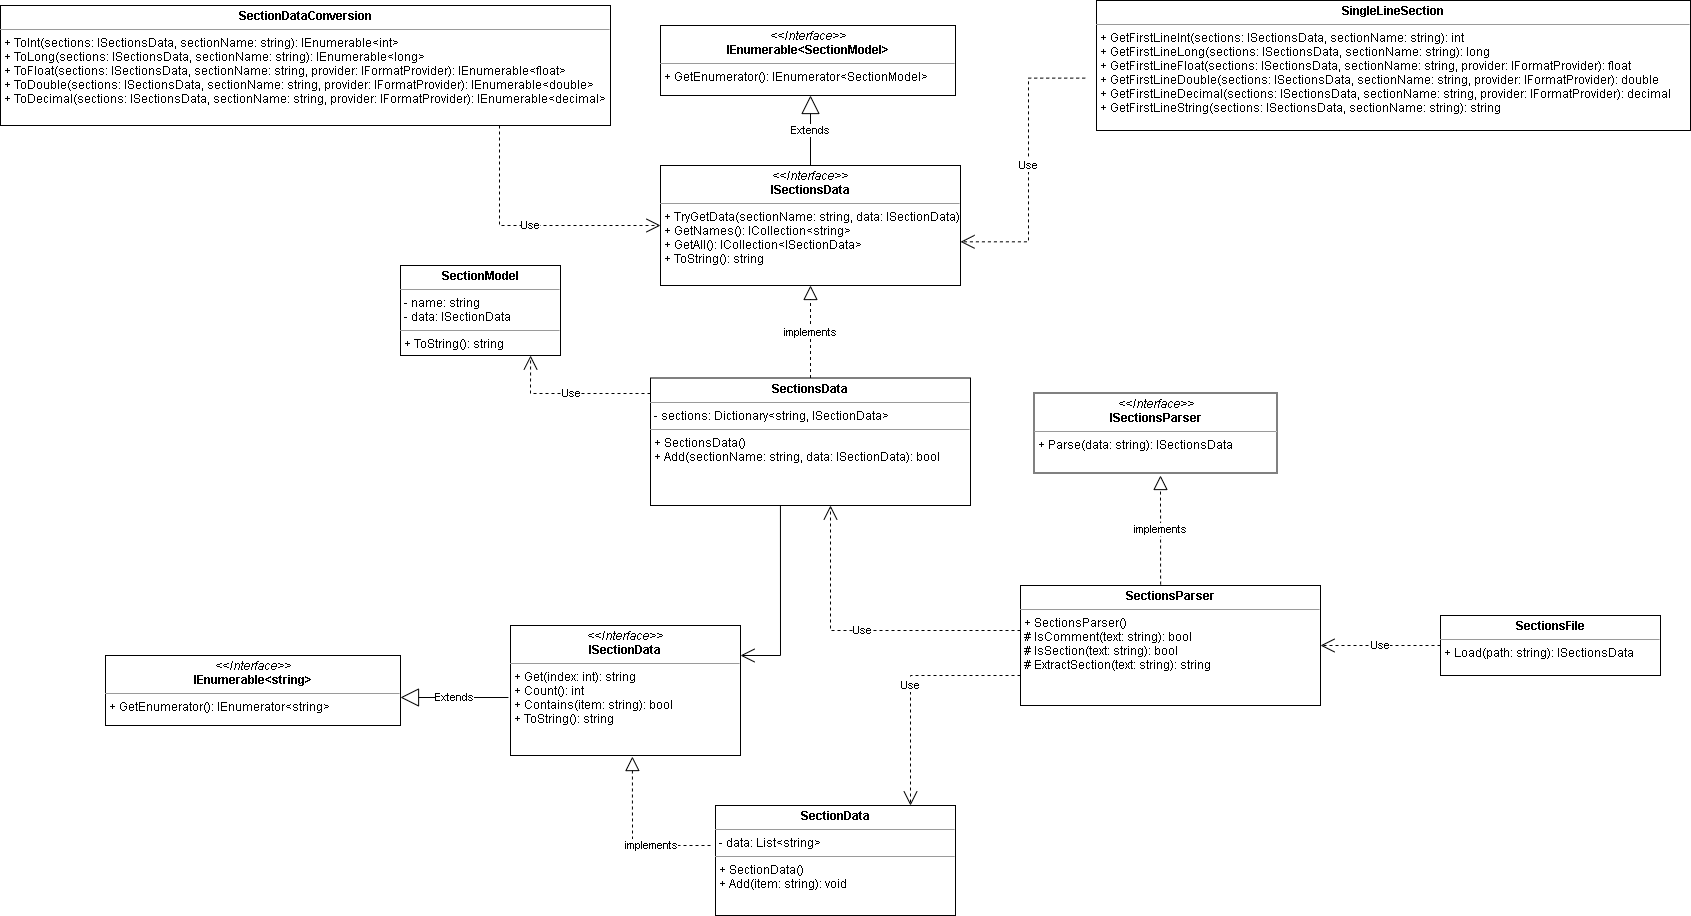

The diagram above was exported from draw.io. Its source (the exported page's mxGraphModel, read from the mxfile embedded in the PNG):
<mxGraphModel dx="1609" dy="738" grid="1" gridSize="10" guides="1" tooltips="1" connect="1" arrows="1" fold="1" page="1" pageScale="1" pageWidth="827" pageHeight="1169" math="0" shadow="0">
  <root>
    <mxCell id="8yrS3v6E1bXwBrrF1SBs-0" />
    <mxCell id="8yrS3v6E1bXwBrrF1SBs-1" parent="8yrS3v6E1bXwBrrF1SBs-0" />
    <mxCell id="8yrS3v6E1bXwBrrF1SBs-2" value="&lt;p style=&quot;margin: 0px ; margin-top: 4px ; text-align: center&quot;&gt;&lt;b&gt;SectionsParser&lt;/b&gt;&lt;br&gt;&lt;/p&gt;&lt;hr size=&quot;1&quot;&gt;&lt;p style=&quot;margin: 0px ; margin-left: 4px&quot;&gt;+ SectionsParser()&lt;span&gt;&lt;br&gt;&lt;/span&gt;&lt;/p&gt;&lt;p style=&quot;margin: 0px ; margin-left: 4px&quot;&gt;&lt;span&gt;# IsComment(text: string): bool&lt;/span&gt;&lt;br&gt;&lt;/p&gt;&lt;p style=&quot;margin: 0px 0px 0px 4px&quot;&gt;# IsSection(text: string): bool&lt;/p&gt;&lt;p style=&quot;margin: 0px 0px 0px 4px&quot;&gt;#&amp;nbsp;ExtractSection(text: string): string&lt;/p&gt;&lt;p style=&quot;margin: 0px 0px 0px 4px&quot;&gt;&lt;br&gt;&lt;/p&gt;" style="verticalAlign=top;align=left;overflow=fill;fontSize=12;fontFamily=Helvetica;html=1;fillColor=default;strokeColor=default;fontColor=default;" parent="8yrS3v6E1bXwBrrF1SBs-1" vertex="1">
      <mxGeometry x="520" y="640" width="300" height="120" as="geometry" />
    </mxCell>
    <mxCell id="8yrS3v6E1bXwBrrF1SBs-4" value="&lt;p style=&quot;margin: 0px ; margin-top: 4px ; text-align: center&quot;&gt;&lt;b&gt;SectionsData&lt;/b&gt;&lt;/p&gt;&lt;hr size=&quot;1&quot;&gt;&lt;p style=&quot;margin: 0px ; margin-left: 4px&quot;&gt;- sections: Dictionary&amp;lt;string, ISectionData&amp;gt;&lt;/p&gt;&lt;hr size=&quot;1&quot;&gt;&lt;p style=&quot;margin: 0px ; margin-left: 4px&quot;&gt;+ SectionsData()&lt;/p&gt;&lt;p style=&quot;margin: 0px ; margin-left: 4px&quot;&gt;+ Add(sectionName: string, data: ISectionData): bool&lt;/p&gt;&lt;p style=&quot;margin: 0px ; margin-left: 4px&quot;&gt;&lt;br&gt;&lt;/p&gt;" style="verticalAlign=top;align=left;overflow=fill;fontSize=12;fontFamily=Helvetica;html=1;fillColor=default;strokeColor=default;fontColor=default;" parent="8yrS3v6E1bXwBrrF1SBs-1" vertex="1">
      <mxGeometry x="150" y="432.5" width="320" height="127.5" as="geometry" />
    </mxCell>
    <mxCell id="8yrS3v6E1bXwBrrF1SBs-5" value="&lt;p style=&quot;margin: 0px ; margin-top: 4px ; text-align: center&quot;&gt;&lt;b&gt;SingleLineSection&lt;/b&gt;&lt;/p&gt;&lt;hr size=&quot;1&quot;&gt;&lt;p style=&quot;margin: 0px ; margin-left: 4px&quot;&gt;&lt;span&gt;+ GetFirstLineInt(sections: ISectionsData,&amp;nbsp;&lt;/span&gt;sectionName&lt;span&gt;: string): int&lt;/span&gt;&lt;br&gt;&lt;/p&gt;&lt;p style=&quot;margin: 0px 0px 0px 4px&quot;&gt;+ GetFirstLineLong(sections: ISectionsData, sectionName: string): long&lt;/p&gt;&lt;p style=&quot;margin: 0px 0px 0px 4px&quot;&gt;+ GetFirstLineFloat(sections: ISectionsData, sectionName: string, provider: IFormatProvider): float&lt;br&gt;+ GetFirstLineDouble(sections: ISectionsData, sectionName: string, provider: IFormatProvider): double&lt;/p&gt;&lt;p style=&quot;margin: 0px 0px 0px 4px&quot;&gt;+ GetFirstLineDecimal(sections: ISectionsData, sectionName: string, provider: IFormatProvider): decimal&lt;br&gt;+ GetFirstLineString(sections: ISectionsData, sectionName: string): string&lt;/p&gt;&lt;p style=&quot;margin: 0px ; margin-left: 4px&quot;&gt;&lt;/p&gt;" style="verticalAlign=top;align=left;overflow=fill;fontSize=12;fontFamily=Helvetica;html=1;fillColor=default;strokeColor=default;fontColor=default;" parent="8yrS3v6E1bXwBrrF1SBs-1" vertex="1">
      <mxGeometry x="596" y="55" width="594" height="130" as="geometry" />
    </mxCell>
    <mxCell id="8yrS3v6E1bXwBrrF1SBs-6" value="&lt;p style=&quot;margin: 0px ; margin-top: 4px ; text-align: center&quot;&gt;&lt;i&gt;&amp;lt;&amp;lt;Interface&amp;gt;&amp;gt;&lt;/i&gt;&lt;br&gt;&lt;b&gt;ISectionsData&lt;/b&gt;&lt;/p&gt;&lt;hr size=&quot;1&quot;&gt;&lt;p style=&quot;margin: 0px ; margin-left: 4px&quot;&gt;+ TryGetData(sectionName: string, data: ISectionData): bool&lt;/p&gt;&lt;p style=&quot;margin: 0px 0px 0px 4px&quot;&gt;+ GetNames(): ICollection&amp;lt;string&amp;gt;&lt;/p&gt;&lt;p style=&quot;margin: 0px 0px 0px 4px&quot;&gt;+ GetAll(): ICollection&amp;lt;ISectionData&amp;gt;&lt;/p&gt;&lt;p style=&quot;margin: 0px 0px 0px 4px&quot;&gt;+ ToString(): string&lt;/p&gt;" style="verticalAlign=top;align=left;overflow=fill;fontSize=12;fontFamily=Helvetica;html=1;" parent="8yrS3v6E1bXwBrrF1SBs-1" vertex="1">
      <mxGeometry x="160" y="220" width="300" height="120" as="geometry" />
    </mxCell>
    <mxCell id="8yrS3v6E1bXwBrrF1SBs-7" value="&lt;span style=&quot;font-style: normal&quot;&gt;implements&lt;/span&gt;" style="endArrow=block;dashed=1;endFill=0;endSize=12;html=1;rounded=0;edgeStyle=orthogonalEdgeStyle;exitX=0.5;exitY=0;exitDx=0;exitDy=0;fontStyle=2" parent="8yrS3v6E1bXwBrrF1SBs-1" source="8yrS3v6E1bXwBrrF1SBs-4" target="8yrS3v6E1bXwBrrF1SBs-6" edge="1">
      <mxGeometry width="160" relative="1" as="geometry">
        <mxPoint x="230" y="360" as="sourcePoint" />
        <mxPoint x="390" y="360" as="targetPoint" />
      </mxGeometry>
    </mxCell>
    <mxCell id="8yrS3v6E1bXwBrrF1SBs-10" value="Use" style="endArrow=open;endSize=12;dashed=1;html=1;rounded=0;edgeStyle=orthogonalEdgeStyle;entryX=1;entryY=0.636;entryDx=0;entryDy=0;entryPerimeter=0;exitX=-0.019;exitY=0.597;exitDx=0;exitDy=0;exitPerimeter=0;" parent="8yrS3v6E1bXwBrrF1SBs-1" source="8yrS3v6E1bXwBrrF1SBs-5" target="8yrS3v6E1bXwBrrF1SBs-6" edge="1">
      <mxGeometry width="160" relative="1" as="geometry">
        <mxPoint x="490" y="270" as="sourcePoint" />
        <mxPoint x="650" y="270" as="targetPoint" />
      </mxGeometry>
    </mxCell>
    <mxCell id="8yrS3v6E1bXwBrrF1SBs-23" value="&lt;p style=&quot;margin: 0px ; margin-top: 4px ; text-align: center&quot;&gt;&lt;b&gt;SectionDataConversion&lt;/b&gt;&lt;/p&gt;&lt;hr size=&quot;1&quot;&gt;&lt;p style=&quot;margin: 0px ; margin-left: 4px&quot;&gt;&lt;span&gt;+ ToInt(sections: ISectionsData, sectionName: string): IEnumerable&amp;lt;int&amp;gt;&lt;/span&gt;&lt;br&gt;&lt;/p&gt;&lt;p style=&quot;margin: 0px 0px 0px 4px&quot;&gt;+ ToLong(sections: ISectionsData, sectionName: string): IEnumerable&amp;lt;long&amp;gt;&lt;/p&gt;&lt;p style=&quot;margin: 0px 0px 0px 4px&quot;&gt;+ ToFloat(sections: ISectionsData, sectionName: string, provider: IFormatProvider): IEnumerable&amp;lt;float&amp;gt;&lt;br&gt;&lt;/p&gt;&lt;p style=&quot;margin: 0px 0px 0px 4px&quot;&gt;+ ToDouble(sections: ISectionsData, sectionName: string, provider: IFormatProvider): IEnumerable&amp;lt;double&amp;gt;&lt;/p&gt;&lt;p style=&quot;margin: 0px 0px 0px 4px&quot;&gt;+ ToDecimal(sections: ISectionsData, sectionName: string, provider: IFormatProvider): IEnumerable&amp;lt;decimal&amp;gt;&lt;/p&gt;&lt;p style=&quot;margin: 0px 0px 0px 4px&quot;&gt;&lt;br&gt;&lt;/p&gt;" style="verticalAlign=top;align=left;overflow=fill;fontSize=12;fontFamily=Helvetica;html=1;fillColor=default;strokeColor=default;fontColor=default;" parent="8yrS3v6E1bXwBrrF1SBs-1" vertex="1">
      <mxGeometry x="-500" y="60" width="610" height="120" as="geometry" />
    </mxCell>
    <mxCell id="1cgTvgBdq5cTvF6vVdKj-3" value="&lt;p style=&quot;margin: 0px ; margin-top: 4px ; text-align: center&quot;&gt;&lt;i&gt;&amp;lt;&amp;lt;Interface&amp;gt;&amp;gt;&lt;/i&gt;&lt;br&gt;&lt;b&gt;ISectionsParser&lt;/b&gt;&lt;/p&gt;&lt;hr size=&quot;1&quot;&gt;&lt;p style=&quot;margin: 0px ; margin-left: 4px&quot;&gt;&lt;span&gt;+ Parse(data: string): ISectionsData&lt;/span&gt;&lt;br&gt;&lt;/p&gt;&lt;p style=&quot;margin: 0px ; margin-left: 4px&quot;&gt;&lt;br&gt;&lt;/p&gt;" style="verticalAlign=top;align=left;overflow=fill;fontSize=12;fontFamily=Helvetica;html=1;" parent="8yrS3v6E1bXwBrrF1SBs-1" vertex="1">
      <mxGeometry x="533.5" y="447.5" width="243" height="80" as="geometry" />
    </mxCell>
    <mxCell id="G-Yo44fBwA3QVoHqYpze-3" value="Use" style="endArrow=open;endSize=12;dashed=1;html=1;rounded=0;edgeStyle=orthogonalEdgeStyle;exitX=0.818;exitY=1;exitDx=0;exitDy=0;exitPerimeter=0;entryX=0;entryY=0.5;entryDx=0;entryDy=0;" parent="8yrS3v6E1bXwBrrF1SBs-1" source="8yrS3v6E1bXwBrrF1SBs-23" target="8yrS3v6E1bXwBrrF1SBs-6" edge="1">
      <mxGeometry width="160" relative="1" as="geometry">
        <mxPoint x="-10" y="300" as="sourcePoint" />
        <mxPoint x="150" y="300" as="targetPoint" />
      </mxGeometry>
    </mxCell>
    <mxCell id="GrhDCTeDJP-LWe9EIOYp-4" value="&lt;p style=&quot;margin: 0px ; margin-top: 4px ; text-align: center&quot;&gt;&lt;b&gt;SectionModel&lt;/b&gt;&lt;/p&gt;&lt;hr size=&quot;1&quot;&gt;&lt;p style=&quot;margin: 0px ; margin-left: 4px&quot;&gt;- name: string&lt;/p&gt;&lt;p style=&quot;margin: 0px ; margin-left: 4px&quot;&gt;- data: ISectionData&lt;/p&gt;&lt;hr size=&quot;1&quot;&gt;&lt;p style=&quot;margin: 0px ; margin-left: 4px&quot;&gt;+ ToString(): string&lt;/p&gt;" style="verticalAlign=top;align=left;overflow=fill;fontSize=12;fontFamily=Helvetica;html=1;" parent="8yrS3v6E1bXwBrrF1SBs-1" vertex="1">
      <mxGeometry x="-100" y="320" width="160" height="90" as="geometry" />
    </mxCell>
    <mxCell id="GrhDCTeDJP-LWe9EIOYp-9" value="Use" style="endArrow=open;endSize=12;dashed=1;html=1;rounded=0;entryX=0.813;entryY=1;entryDx=0;entryDy=0;entryPerimeter=0;strokeColor=default;labelBackgroundColor=default;fontColor=default;" parent="8yrS3v6E1bXwBrrF1SBs-1" target="GrhDCTeDJP-LWe9EIOYp-4" edge="1">
      <mxGeometry width="160" relative="1" as="geometry">
        <mxPoint x="150" y="448" as="sourcePoint" />
        <mxPoint x="110" y="440" as="targetPoint" />
        <Array as="points">
          <mxPoint x="30" y="448" />
        </Array>
      </mxGeometry>
    </mxCell>
    <mxCell id="I90khbmapsv5FL4y-pTf-0" value="&lt;p style=&quot;margin: 0px ; margin-top: 4px ; text-align: center&quot;&gt;&lt;b&gt;SectionsFile&lt;/b&gt;&lt;/p&gt;&lt;hr size=&quot;1&quot;&gt;&lt;p style=&quot;margin: 0px ; margin-left: 4px&quot;&gt;&lt;/p&gt;&lt;p style=&quot;margin: 0px ; margin-left: 4px&quot;&gt;+ Load(path: string): ISectionsData&lt;/p&gt;" style="verticalAlign=top;align=left;overflow=fill;fontSize=12;fontFamily=Helvetica;html=1;fillColor=default;strokeColor=default;fontColor=default;" parent="8yrS3v6E1bXwBrrF1SBs-1" vertex="1">
      <mxGeometry x="940" y="670" width="220" height="60" as="geometry" />
    </mxCell>
    <mxCell id="bmfg2M24HRIbCNcasCYX-0" value="Use" style="endArrow=open;endSize=12;dashed=1;html=1;rounded=0;exitX=0;exitY=0.375;exitDx=0;exitDy=0;exitPerimeter=0;strokeColor=default;labelBackgroundColor=default;fontColor=default;" parent="8yrS3v6E1bXwBrrF1SBs-1" source="8yrS3v6E1bXwBrrF1SBs-2" edge="1">
      <mxGeometry width="160" relative="1" as="geometry">
        <mxPoint x="330" y="680" as="sourcePoint" />
        <mxPoint x="330" y="560" as="targetPoint" />
        <Array as="points">
          <mxPoint x="330" y="685" />
        </Array>
      </mxGeometry>
    </mxCell>
    <mxCell id="bmfg2M24HRIbCNcasCYX-1" value="&lt;p style=&quot;margin: 0px ; margin-top: 4px ; text-align: center&quot;&gt;&lt;i&gt;&amp;lt;&amp;lt;Interface&amp;gt;&amp;gt;&lt;/i&gt;&lt;br&gt;&lt;b&gt;ISectionData&lt;/b&gt;&lt;/p&gt;&lt;hr size=&quot;1&quot;&gt;&lt;p style=&quot;margin: 0px 0px 0px 4px&quot;&gt;+ Get(index: int): string&lt;/p&gt;&lt;p style=&quot;margin: 0px 0px 0px 4px&quot;&gt;+ Count(): int&lt;/p&gt;&lt;p style=&quot;margin: 0px 0px 0px 4px&quot;&gt;+ Contains(item: string): bool&lt;/p&gt;&lt;p style=&quot;margin: 0px 0px 0px 4px&quot;&gt;+ ToString(): string&lt;/p&gt;" style="verticalAlign=top;align=left;overflow=fill;fontSize=12;fontFamily=Helvetica;html=1;" parent="8yrS3v6E1bXwBrrF1SBs-1" vertex="1">
      <mxGeometry x="10" y="680" width="230" height="130" as="geometry" />
    </mxCell>
    <mxCell id="bmfg2M24HRIbCNcasCYX-3" value="&lt;p style=&quot;margin: 0px ; margin-top: 4px ; text-align: center&quot;&gt;&lt;i&gt;&amp;lt;&amp;lt;Interface&amp;gt;&amp;gt;&lt;/i&gt;&lt;br&gt;&lt;b&gt;IEnumerable&amp;lt;SectionModel&amp;gt;&lt;/b&gt;&lt;/p&gt;&lt;hr size=&quot;1&quot;&gt;&lt;p style=&quot;margin: 0px ; margin-left: 4px&quot;&gt;+ GetEnumerator(): IEnumerator&amp;lt;SectionModel&amp;gt;&lt;br&gt;&lt;/p&gt;" style="verticalAlign=top;align=left;overflow=fill;fontSize=12;fontFamily=Helvetica;html=1;" parent="8yrS3v6E1bXwBrrF1SBs-1" vertex="1">
      <mxGeometry x="160" y="80" width="295" height="70" as="geometry" />
    </mxCell>
    <mxCell id="bmfg2M24HRIbCNcasCYX-9" value="Extends" style="endArrow=block;endSize=16;endFill=0;html=1;rounded=0;exitX=0.5;exitY=0;exitDx=0;exitDy=0;" parent="8yrS3v6E1bXwBrrF1SBs-1" source="8yrS3v6E1bXwBrrF1SBs-6" edge="1">
      <mxGeometry width="160" relative="1" as="geometry">
        <mxPoint x="290" y="210" as="sourcePoint" />
        <mxPoint x="310" y="150" as="targetPoint" />
      </mxGeometry>
    </mxCell>
    <mxCell id="bmfg2M24HRIbCNcasCYX-11" value="" style="endArrow=block;dashed=1;endFill=0;endSize=12;html=1;rounded=0;entryX=0.53;entryY=1.008;entryDx=0;entryDy=0;entryPerimeter=0;" parent="8yrS3v6E1bXwBrrF1SBs-1" target="bmfg2M24HRIbCNcasCYX-1" edge="1">
      <mxGeometry width="160" relative="1" as="geometry">
        <mxPoint x="210" y="900" as="sourcePoint" />
        <mxPoint x="-6" y="800" as="targetPoint" />
        <Array as="points">
          <mxPoint x="132" y="900" />
        </Array>
      </mxGeometry>
    </mxCell>
    <mxCell id="bmfg2M24HRIbCNcasCYX-12" value="implements" style="edgeLabel;html=1;align=center;verticalAlign=middle;resizable=0;points=[];" parent="bmfg2M24HRIbCNcasCYX-11" vertex="1" connectable="0">
      <mxGeometry x="-0.2807" y="-1" relative="1" as="geometry">
        <mxPoint as="offset" />
      </mxGeometry>
    </mxCell>
    <mxCell id="qjqIRTk9D_vGqdgCkNBN-0" value="" style="endArrow=open;endFill=1;endSize=12;html=1;rounded=0;exitX=0.406;exitY=1;exitDx=0;exitDy=0;exitPerimeter=0;strokeColor=default;labelBackgroundColor=default;fontColor=default;" parent="8yrS3v6E1bXwBrrF1SBs-1" source="8yrS3v6E1bXwBrrF1SBs-4" edge="1">
      <mxGeometry width="160" relative="1" as="geometry">
        <mxPoint x="280" y="590" as="sourcePoint" />
        <mxPoint x="240" y="710" as="targetPoint" />
        <Array as="points">
          <mxPoint x="280" y="710" />
        </Array>
      </mxGeometry>
    </mxCell>
    <mxCell id="qjqIRTk9D_vGqdgCkNBN-1" value="&lt;p style=&quot;margin: 0px ; margin-top: 4px ; text-align: center&quot;&gt;&lt;b&gt;SectionData&lt;/b&gt;&lt;/p&gt;&lt;hr size=&quot;1&quot;&gt;&lt;p style=&quot;margin: 0px ; margin-left: 4px&quot;&gt;- data: List&amp;lt;string&amp;gt;&lt;/p&gt;&lt;hr size=&quot;1&quot;&gt;&lt;p style=&quot;margin: 0px 0px 0px 4px&quot;&gt;+ SectionData()&lt;/p&gt;&lt;p style=&quot;margin: 0px 0px 0px 4px&quot;&gt;+ Add(item: string): void&lt;/p&gt;&lt;p style=&quot;margin: 0px 0px 0px 4px&quot;&gt;&lt;br&gt;&lt;/p&gt;" style="verticalAlign=top;align=left;overflow=fill;fontSize=12;fontFamily=Helvetica;html=1;fillColor=default;strokeColor=default;fontColor=default;" parent="8yrS3v6E1bXwBrrF1SBs-1" vertex="1">
      <mxGeometry x="215" y="860" width="240" height="110" as="geometry" />
    </mxCell>
    <mxCell id="bmfg2M24HRIbCNcasCYX-7" value="&lt;p style=&quot;margin: 0px ; margin-top: 4px ; text-align: center&quot;&gt;&lt;i&gt;&amp;lt;&amp;lt;Interface&amp;gt;&amp;gt;&lt;/i&gt;&lt;br&gt;&lt;b&gt;IEnumerable&amp;lt;string&amp;gt;&lt;/b&gt;&lt;/p&gt;&lt;hr size=&quot;1&quot;&gt;&lt;p style=&quot;margin: 0px ; margin-left: 4px&quot;&gt;+ GetEnumerator(): IEnumerator&amp;lt;string&amp;gt;&lt;br&gt;&lt;/p&gt;" style="verticalAlign=top;align=left;overflow=fill;fontSize=12;fontFamily=Helvetica;html=1;" parent="8yrS3v6E1bXwBrrF1SBs-1" vertex="1">
      <mxGeometry x="-395" y="710" width="295" height="70" as="geometry" />
    </mxCell>
    <mxCell id="QvMc8HYnFeTt04Dywody-1" value="Extends" style="endArrow=block;endSize=16;endFill=0;html=1;rounded=0;exitX=-0.009;exitY=0.554;exitDx=0;exitDy=0;exitPerimeter=0;" parent="8yrS3v6E1bXwBrrF1SBs-1" source="bmfg2M24HRIbCNcasCYX-1" edge="1">
      <mxGeometry width="160" relative="1" as="geometry">
        <mxPoint y="750" as="sourcePoint" />
        <mxPoint x="-100" y="752" as="targetPoint" />
      </mxGeometry>
    </mxCell>
    <mxCell id="QvMc8HYnFeTt04Dywody-2" value="Use" style="endArrow=open;endSize=12;dashed=1;html=1;rounded=0;exitX=0;exitY=0.75;exitDx=0;exitDy=0;strokeColor=default;labelBackgroundColor=default;fontColor=default;" parent="8yrS3v6E1bXwBrrF1SBs-1" source="8yrS3v6E1bXwBrrF1SBs-2" edge="1">
      <mxGeometry width="160" relative="1" as="geometry">
        <mxPoint x="310" y="750" as="sourcePoint" />
        <mxPoint x="410" y="860" as="targetPoint" />
        <Array as="points">
          <mxPoint x="410" y="730" />
        </Array>
      </mxGeometry>
    </mxCell>
    <mxCell id="QvMc8HYnFeTt04Dywody-4" value="implements" style="endArrow=block;dashed=1;endFill=0;endSize=12;html=1;rounded=0;strokeColor=default;labelBackgroundColor=default;fontColor=default;exitX=0.467;exitY=-0.008;exitDx=0;exitDy=0;exitPerimeter=0;" parent="8yrS3v6E1bXwBrrF1SBs-1" source="8yrS3v6E1bXwBrrF1SBs-2" edge="1">
      <mxGeometry width="160" relative="1" as="geometry">
        <mxPoint x="660" y="630" as="sourcePoint" />
        <mxPoint x="660" y="530" as="targetPoint" />
      </mxGeometry>
    </mxCell>
    <mxCell id="cItdRgicECuvyscl6MBx-2" value="Use" style="endArrow=open;endSize=12;dashed=1;html=1;rounded=0;labelBackgroundColor=default;fontColor=default;strokeColor=default;exitX=0;exitY=0.5;exitDx=0;exitDy=0;entryX=1;entryY=0.5;entryDx=0;entryDy=0;" parent="8yrS3v6E1bXwBrrF1SBs-1" source="I90khbmapsv5FL4y-pTf-0" target="8yrS3v6E1bXwBrrF1SBs-2" edge="1">
      <mxGeometry width="160" relative="1" as="geometry">
        <mxPoint x="830" y="870" as="sourcePoint" />
        <mxPoint x="760" y="870" as="targetPoint" />
      </mxGeometry>
    </mxCell>
  </root>
</mxGraphModel>